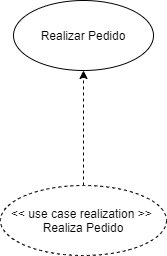

The diagram above was exported from draw.io. Its source (the exported page's mxGraphModel, read from the mxfile embedded in the PNG):
<mxGraphModel dx="1086" dy="816" grid="1" gridSize="10" guides="1" tooltips="1" connect="1" arrows="1" fold="1" page="1" pageScale="1" pageWidth="827" pageHeight="1169" math="0" shadow="0">
  <root>
    <mxCell id="0" />
    <mxCell id="1" parent="0" />
    <mxCell id="nSw_M8dT4WsGA-dRep1v-2" value="Realizar Pedido" style="ellipse;whiteSpace=wrap;html=1;" parent="1" vertex="1">
      <mxGeometry x="274" y="175" width="140" height="70" as="geometry" />
    </mxCell>
    <mxCell id="nSw_M8dT4WsGA-dRep1v-5" value="" style="edgeStyle=orthogonalEdgeStyle;rounded=0;orthogonalLoop=1;jettySize=auto;html=1;entryX=0.5;entryY=1;entryDx=0;entryDy=0;dashed=1;" parent="1" source="nSw_M8dT4WsGA-dRep1v-4" target="nSw_M8dT4WsGA-dRep1v-2" edge="1">
      <mxGeometry relative="1" as="geometry" />
    </mxCell>
    <mxCell id="nSw_M8dT4WsGA-dRep1v-4" value="&amp;lt;&amp;lt; use case realization &amp;gt;&amp;gt;&amp;nbsp;&lt;br&gt;Realiza Pedido" style="ellipse;whiteSpace=wrap;html=1;dashed=1;" parent="1" vertex="1">
      <mxGeometry x="261" y="360" width="166" height="70" as="geometry" />
    </mxCell>
  </root>
</mxGraphModel>